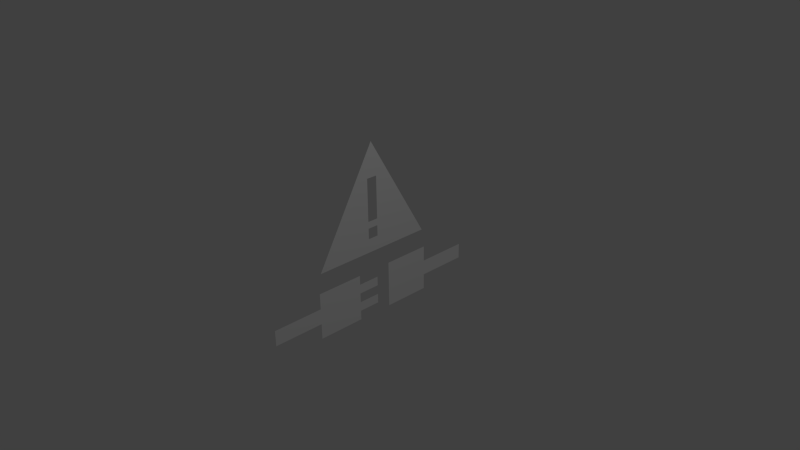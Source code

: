 # Source: icon_network_error.blend  (saved by Blender 2.77.0; exported with 4.5.12 LTS)
import bpy
from mathutils import Matrix  # noqa: F401  (used for matrix-valued properties, if any)

bpy.ops.wm.read_factory_settings(use_empty=True)
scene = bpy.context.scene
scene.name = 'Scene'

# ---- collections
col_collection_1 = bpy.data.collections.new('Collection 1'); scene.collection.children.link(col_collection_1)

# ---- materials (node trees are filled in below, after node groups)
mat_material = bpy.data.materials.new('Material')
mat_material.alpha_threshold = 0.0
mat_material.use_transparent_shadow = False
mat_material.diffuse_color = (1.0, 1.0, 1.0, 1.0)
mat_material.roughness = 0.5
mat_material.specular_intensity = 0.0
mat_material.line_color = (0.0, 0.0, 0.0, 1.0)

# ---- material node trees

# ---- world
world_world = bpy.data.worlds.new('World'); scene.world = world_world
world_world.color = (0.05088, 0.05088, 0.05088)
world_world.use_sun_shadow = False
world_world.sun_shadow_jitter_overblur = 0.0
world_world.cycles.sampling_method = 'NONE'
world_world.cycles.sample_map_resolution = 256

# ---- cameras
cam_camera = bpy.data.cameras.new('Camera')
cam_camera.clip_end = 100.0
cam_camera.lens = 35.0
cam_camera.sensor_width = 32.0
cam_camera.sensor_height = 18.0
cam_camera.ortho_scale = 7.314
cam_camera.dof.focus_distance = 0.0
cam_camera.dof.aperture_fstop = 128.0

# ---- lights
light_lamp = bpy.data.lights.new('Lamp', 'POINT')
light_lamp.transmission_factor = 0.0
light_lamp.cutoff_distance = 30.0
light_lamp.energy = 100.0
light_lamp.shadow_buffer_clip_start = 1.001
light_lamp.shadow_soft_size = 0.1
light_lamp.shadow_maximum_resolution = 0.006
light_lamp.use_absolute_resolution = True
light_lamp.cycles.use_multiple_importance_sampling = False

# ---- meshes
me_cube_000 = bpy.data.meshes.new('Cube.000')
me_cube_000.from_pydata([(0.0, 5.96e-08, 1.548), (-5.96e-08, -0.866, 0.0475), (5.96e-08, 0.866, 0.0475), (6.677e-09, 0.07359, 0.3891), (7.74e-10, -0.07359, 0.3891), (6.677e-09, 0.07359, 0.2419), (7.74e-10, -0.07359, 0.2419), (6.677e-09, 0.07359, 0.4851), (7.74e-10, -0.07359, 0.4851), (6.677e-09, 0.07359, 1.075), (7.74e-10, -0.07359, 1.075), (1.89e-08, -0.245, -0.2255), (-1.557e-08, -0.8994, -0.2255), (1.89e-08, -0.8994, -0.8798), (6.716e-08, -0.245, -0.8798), (7.414e-09, -0.8994, -0.6617), (-4.076e-09, -0.8994, -0.4436), (2.856e-08, -0.245, -0.3563), (3.821e-08, -0.245, -0.4872), (4.786e-08, -0.245, -0.6181), (5.751e-08, -0.245, -0.7489), (2.856e-08, 0.05496, -0.3563), (3.821e-08, 0.05496, -0.4872), (4.786e-08, 0.05496, -0.6181), (5.751e-08, 0.05496, -0.7489), (7.414e-09, -1.599, -0.6617), (-4.076e-09, -1.599, -0.4436), (1.89e-08, 0.2524, -0.2255), (-1.557e-08, 0.9067, -0.2255), (1.89e-08, 0.9067, -0.8798), (6.716e-08, 0.2524, -0.8798), (7.414e-09, 0.9067, -0.6617), (-4.076e-09, 0.9067, -0.4436), (7.414e-09, 1.607, -0.6617), (-4.076e-09, 1.607, -0.4436)], [], [(1, 5, 6), (2, 7, 3), (2, 9, 7), (8, 1, 4), (9, 2, 0), (1, 2, 5), (3, 5, 2), (6, 4, 1), (8, 10, 1), (0, 1, 10), (0, 10, 9), (4, 3, 8), (3, 7, 8), (20, 24, 23, 19), (18, 22, 21, 17), (16, 26, 25, 15), (12, 16, 15, 13, 14, 20, 19, 18, 17, 11), (32, 31, 33, 34), (28, 27, 30, 29, 31, 32)])
me_cube_000.materials.append(mat_material)
me_cube_000.use_remesh_preserve_volume = False
me_cube_000.use_remesh_preserve_attributes = False
me_cube_000.use_mirror_vertex_groups = False
me_cube_000.update()

# ---- objects
ob_icon_network_error = bpy.data.objects.new('icon_network_error', me_cube_000)
ob_lamp = bpy.data.objects.new('Lamp', light_lamp)
ob_camera = bpy.data.objects.new('Camera', cam_camera)

# ---- transforms, parenting, visibility, modifiers, constraints
ob_icon_network_error.location = (0.0, 0.0, 0.0)
ob_icon_network_error.lock_rotations_4d = False
ob_icon_network_error.empty_display_type = 'ARROWS'
ob_icon_network_error.lineart.crease_threshold = 0.0
ob_lamp.location = (4.076, 1.005, 5.904)
ob_lamp.rotation_euler = (0.6503, 0.05522, 1.866)
ob_lamp.lock_rotations_4d = False
ob_lamp.empty_display_type = 'ARROWS'
ob_lamp.color = (0.0, 0.0, 0.0, 0.0)
ob_lamp.lineart.crease_threshold = 0.0
ob_camera.location = (7.481, -6.508, 5.344)
ob_camera.rotation_euler = (1.109, 0.01082, 0.8149)
ob_camera.lock_rotations_4d = False
ob_camera.empty_display_type = 'ARROWS'
ob_camera.color = (0.0, 0.0, 0.0, 0.0)
ob_camera.display_type = 'WIRE'
ob_camera.lineart.crease_threshold = 0.0

# ---- collection membership
col_collection_1.objects.link(ob_icon_network_error)
col_collection_1.objects.link(ob_lamp)
col_collection_1.objects.link(ob_camera)

# ---- scene / render settings (as saved in the file)
scene.camera = ob_camera
scene.frame_start = 1; scene.frame_end = 250; scene.frame_set(1)
scene.render.engine = 'BLENDER_EEVEE_NEXT'
scene.render.resolution_percentage = 50
scene.render.dither_intensity = 0.0
scene.cycles.use_denoising = False
scene.cycles.samples = 10
scene.cycles.sampling_pattern = 'TABULATED_SOBOL'
scene.cycles.light_sampling_threshold = 0.0
scene.cycles.use_adaptive_sampling = False
scene.cycles.use_light_tree = False
scene.cycles.blur_glossy = 0.0
scene.cycles.pixel_filter_type = 'GAUSSIAN'
scene.cycles.sample_clamp_indirect = 0.0
scene.view_settings.view_transform = 'Standard'
bpy.context.view_layer.update()
